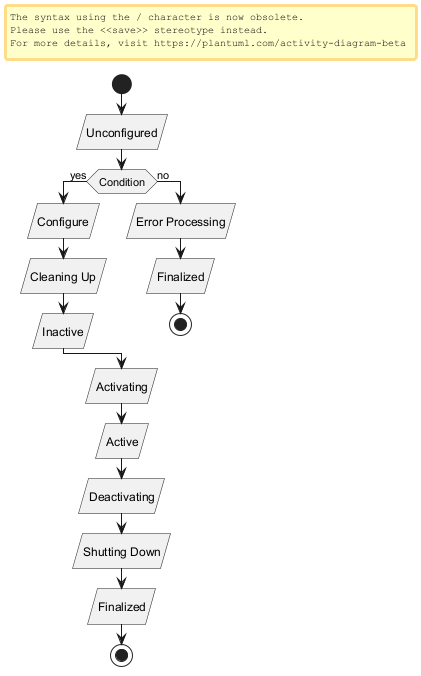

The diagram above was rendered by PlantUML. Its source (embedded in the PNG):
@startuml
start
:Unconfigured/
if (Condition) then (yes)
    :Configure/
    :Cleaning Up/
    :Inactive/
else (no)
    :Error Processing/
    :Finalized/
    stop
endif
:Activating/
:Active/
:Deactivating/
:Shutting Down/
:Finalized/
stop
@enduml